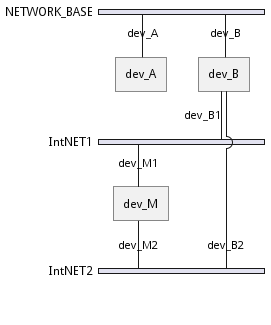

The diagram above was rendered by PlantUML. Its source (embedded in the PNG):
@startuml
nwdiag {
network NETWORK_BASE {
width = full
dev_A   [address = "dev_A" ]
dev_B [address = "dev_B" ]
	}
	network IntNET1 {
	width = full
	dev_B [address = "dev_B1" ]
	dev_M [address = "dev_M1" ]
}
network IntNET2 {
width = full
dev_B [address = "dev_B2" ]
dev_M [address = "dev_M2" ]
 }
}
@enduml